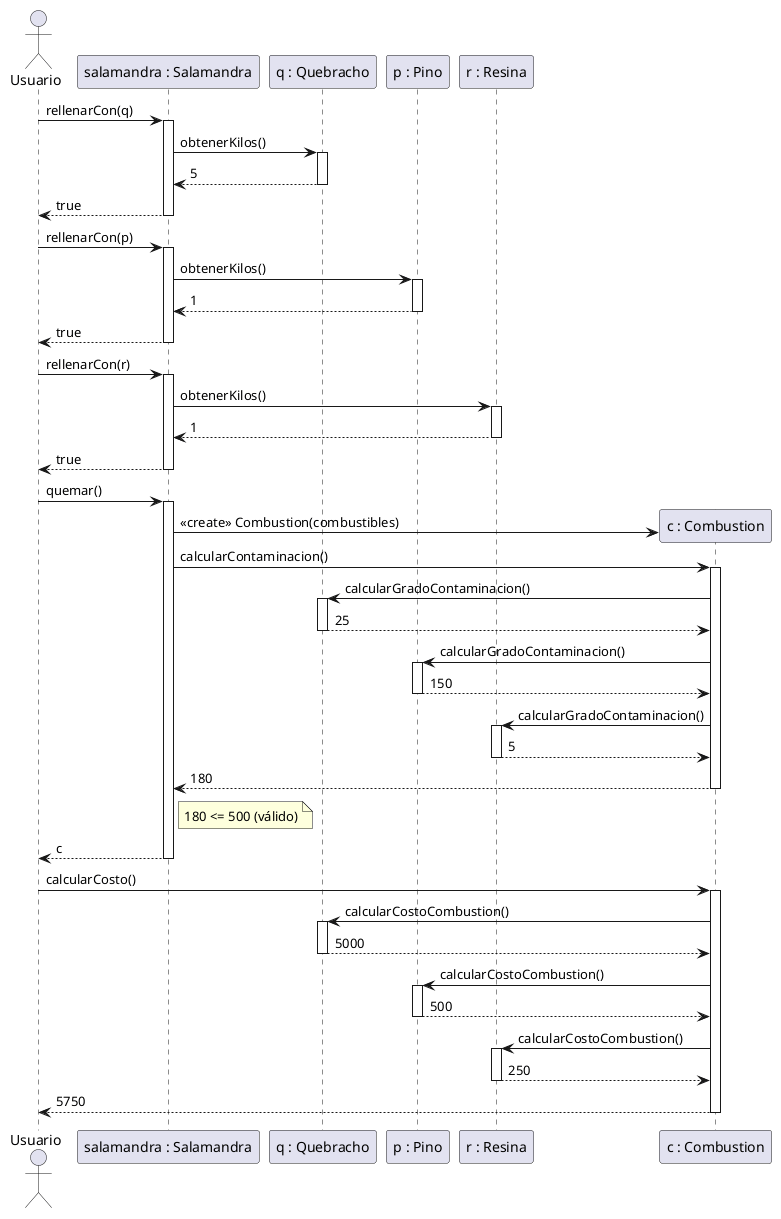

The diagram above was rendered by PlantUML. Its source (embedded in the PNG):
@startuml
actor Usuario
participant "salamandra : Salamandra" as S
participant "q : Quebracho" as Q
participant "p : Pino" as P
participant "r : Resina" as R
participant "c : Combustion" as C

Usuario -> S : rellenarCon(q)
activate S
S -> Q : obtenerKilos()
activate Q
Q --> S : 5
deactivate Q
S --> Usuario : true
deactivate S

Usuario -> S : rellenarCon(p)
activate S
S -> P : obtenerKilos()
activate P
P --> S : 1
deactivate P
S --> Usuario : true
deactivate S

Usuario -> S : rellenarCon(r)
activate S
S -> R : obtenerKilos()
activate R
R --> S : 1
deactivate R
S --> Usuario : true
deactivate S

Usuario -> S : quemar()
activate S
create C
S -> C : <<create>> Combustion(combustibles)
S -> C : calcularContaminacion()
activate C
C -> Q : calcularGradoContaminacion()
activate Q
Q --> C : 25
deactivate Q
C -> P : calcularGradoContaminacion()
activate P
P --> C : 150
deactivate P
C -> R : calcularGradoContaminacion()
activate R
R --> C : 5
deactivate R
C --> S : 180
deactivate C
note right of S : 180 <= 500 (válido)
S --> Usuario : c
deactivate S

Usuario -> C : calcularCosto()
activate C
C -> Q : calcularCostoCombustion()
activate Q
Q --> C : 5000
deactivate Q
C -> P : calcularCostoCombustion()
activate P
P --> C : 500
deactivate P
C -> R : calcularCostoCombustion()
activate R
R --> C : 250
deactivate R
C --> Usuario : 5750
deactivate C
@enduml